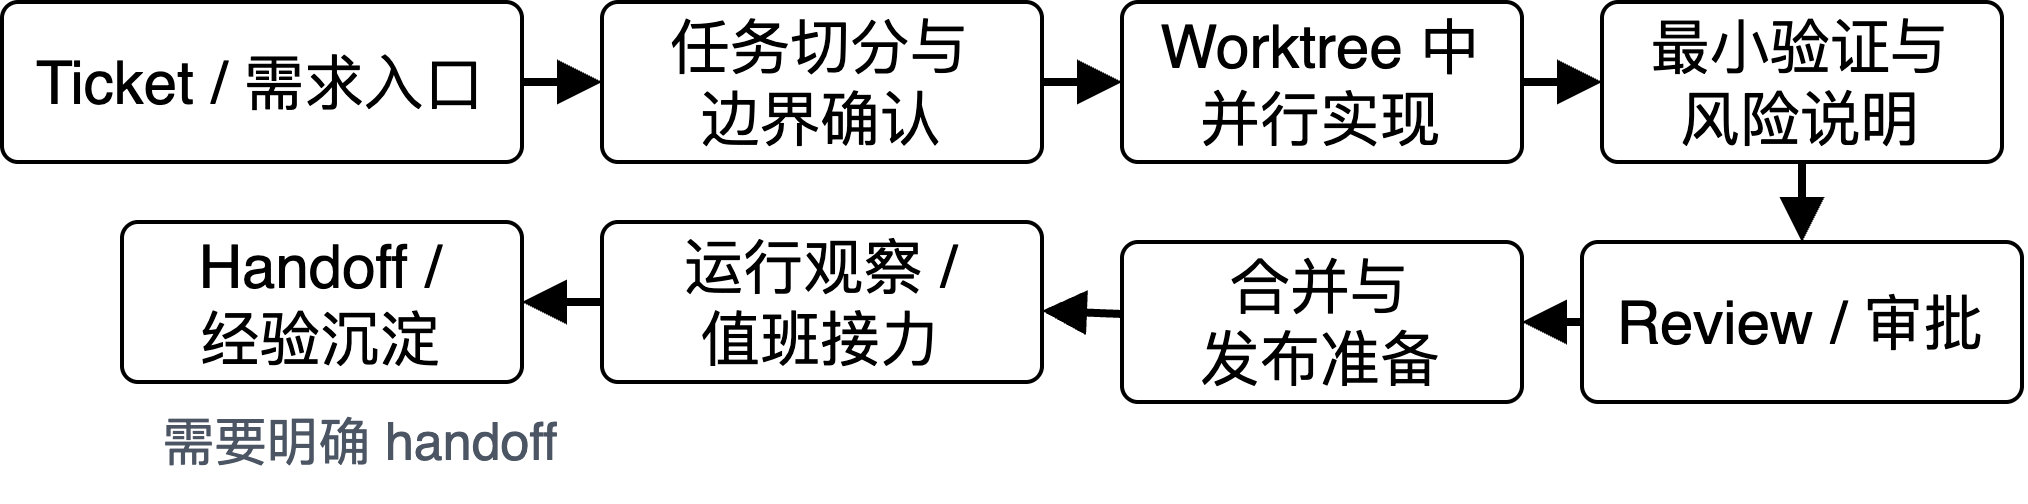

The diagram above was exported from draw.io. Its source (the exported page's mxGraphModel, read from the mxfile embedded in the PNG):
<mxGraphModel dx="1131" dy="868" grid="1" gridSize="10" guides="1" tooltips="1" connect="1" arrows="1" fold="1" page="1" pageScale="1" pageWidth="1600" pageHeight="520" math="0" shadow="0">
  <root>
    <mxCell id="0" />
    <mxCell id="1" parent="0" />
    <mxCell id="a" value="Ticket / 需求入口" style="rounded=1;whiteSpace=wrap;html=1;arcSize=10;fontSize=15;spacing=8;" parent="1" vertex="1">
      <mxGeometry x="40" y="198" width="130" height="40" as="geometry" />
    </mxCell>
    <mxCell id="b" value="任务切分与&lt;br&gt;边界确认" style="rounded=1;whiteSpace=wrap;html=1;arcSize=10;fontSize=15;spacing=8;" parent="1" vertex="1">
      <mxGeometry x="190" y="198" width="110" height="40" as="geometry" />
    </mxCell>
    <mxCell id="c" value="Worktree 中&lt;br&gt;并行实现" style="rounded=1;whiteSpace=wrap;html=1;arcSize=10;fontSize=15;spacing=8;" parent="1" vertex="1">
      <mxGeometry x="320" y="198" width="100" height="40" as="geometry" />
    </mxCell>
    <mxCell id="d" value="最小验证与&lt;br&gt;风险说明" style="rounded=1;whiteSpace=wrap;html=1;arcSize=10;fontSize=15;spacing=8;" parent="1" vertex="1">
      <mxGeometry x="440" y="198" width="100" height="40" as="geometry" />
    </mxCell>
    <mxCell id="e" value="Review / 审批" style="rounded=1;whiteSpace=wrap;html=1;arcSize=10;fontSize=15;spacing=8;" parent="1" vertex="1">
      <mxGeometry x="435" y="258" width="110" height="40" as="geometry" />
    </mxCell>
    <mxCell id="f" value="合并与&lt;br&gt;发布准备" style="rounded=1;whiteSpace=wrap;html=1;arcSize=10;fontSize=15;spacing=8;" parent="1" vertex="1">
      <mxGeometry x="320" y="258" width="100" height="40" as="geometry" />
    </mxCell>
    <mxCell id="g" value="运行观察 /&lt;br&gt;值班接力" style="rounded=1;whiteSpace=wrap;html=1;arcSize=10;fontSize=15;spacing=8;" parent="1" vertex="1">
      <mxGeometry x="190" y="253" width="110" height="40" as="geometry" />
    </mxCell>
    <mxCell id="h" value="Handoff /&lt;br&gt;经验沉淀" style="rounded=1;whiteSpace=wrap;html=1;arcSize=10;fontSize=15;spacing=8;" parent="1" vertex="1">
      <mxGeometry x="70" y="253" width="100" height="40" as="geometry" />
    </mxCell>
    <mxCell id="ab" value="" style="endArrow=block;html=1;rounded=0;strokeWidth=2;" parent="1" source="a" target="b" edge="1">
      <mxGeometry relative="1" as="geometry" />
    </mxCell>
    <mxCell id="bc" value="" style="endArrow=block;html=1;rounded=0;strokeWidth=2;" parent="1" source="b" target="c" edge="1">
      <mxGeometry relative="1" as="geometry" />
    </mxCell>
    <mxCell id="cd" value="" style="endArrow=block;html=1;rounded=0;strokeWidth=2;" parent="1" source="c" target="d" edge="1">
      <mxGeometry relative="1" as="geometry" />
    </mxCell>
    <mxCell id="de" value="" style="endArrow=block;html=1;rounded=0;strokeWidth=2;" parent="1" source="d" target="e" edge="1">
      <mxGeometry relative="1" as="geometry" />
    </mxCell>
    <mxCell id="ef" value="" style="endArrow=block;html=1;rounded=0;strokeWidth=2;" parent="1" source="e" target="f" edge="1">
      <mxGeometry relative="1" as="geometry" />
    </mxCell>
    <mxCell id="fg" value="" style="endArrow=block;html=1;rounded=0;strokeWidth=2;" parent="1" source="f" target="g" edge="1">
      <mxGeometry relative="1" as="geometry" />
    </mxCell>
    <mxCell id="note2" value="需要明确 handoff" style="text;html=1;strokeColor=none;fillColor=none;align=center;verticalAlign=middle;whiteSpace=wrap;fontSize=13;fontColor=#4B5563;" parent="1" vertex="1">
      <mxGeometry x="70" y="293" width="120" height="30" as="geometry" />
    </mxCell>
    <mxCell id="hN6JKKxoQl3Ipi1EJtBG-2" value="" style="endArrow=block;html=1;rounded=0;strokeWidth=2;entryX=1;entryY=0.5;entryDx=0;entryDy=0;" edge="1" parent="1" target="h">
      <mxGeometry relative="1" as="geometry">
        <mxPoint x="190" y="273" as="sourcePoint" />
        <mxPoint x="880" y="208" as="targetPoint" />
      </mxGeometry>
    </mxCell>
  </root>
</mxGraphModel>